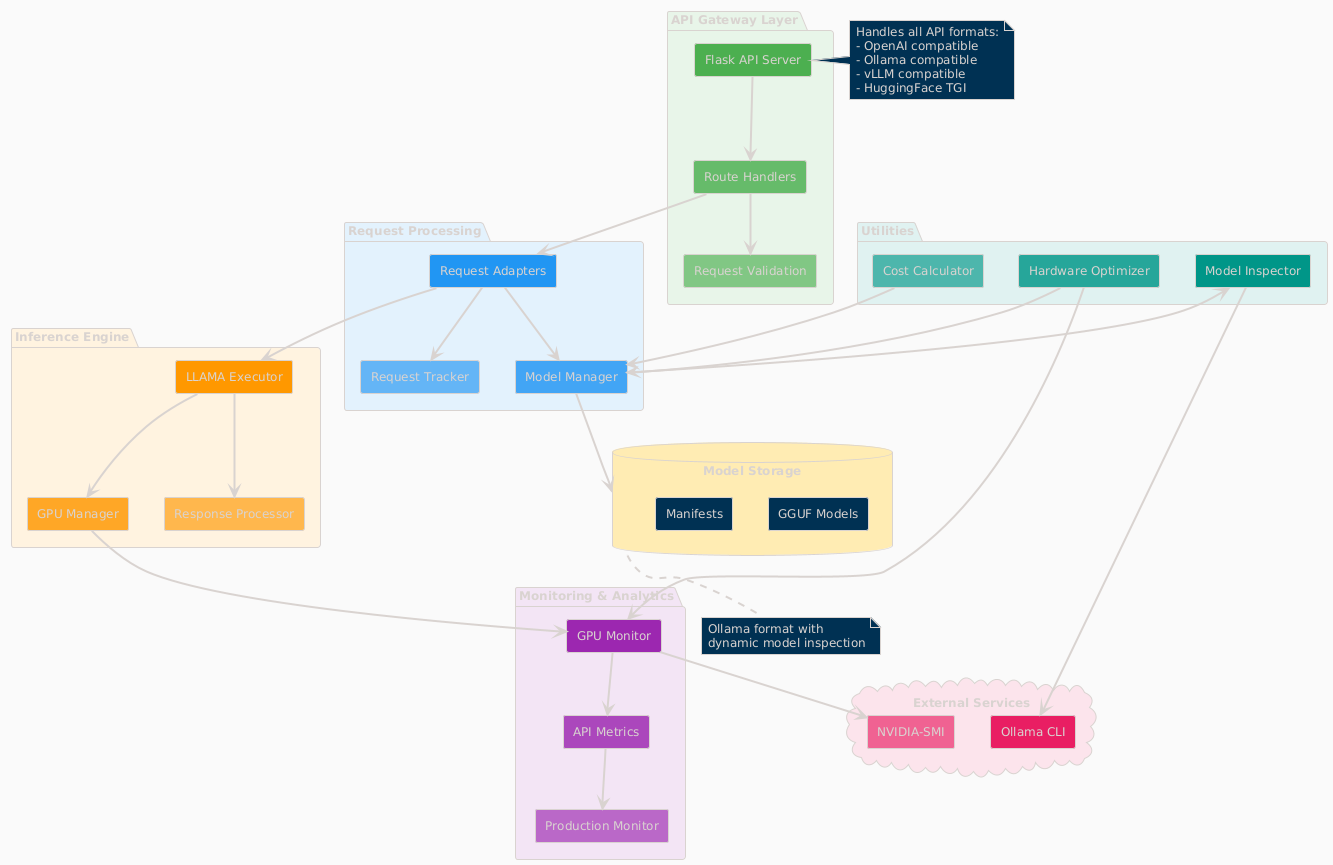

The diagram above was rendered by PlantUML. Its source (embedded in the PNG):
@startuml
!theme blueprint
skinparam backgroundColor #FAFAFA
skinparam componentStyle rectangle
skinparam defaultFontSize 12
skinparam arrowThickness 2

package "API Gateway Layer" #E8F5E9 {
    component [Flask API Server] as API #4CAF50
    component [Route Handlers] as Routes #66BB6A
    component [Request Validation] as Validation #81C784
}

package "Request Processing" #E3F2FD {
    component [Request Adapters] as Adapters #2196F3
    component [Model Manager] as ModelMgr #42A5F5
    component [Request Tracker] as Tracker #64B5F6
}

package "Inference Engine" #FFF3E0 {
    component [LLAMA Executor] as Executor #FF9800
    component [GPU Manager] as GPUMgr #FFA726
    component [Response Processor] as Response #FFB74D
}

package "Monitoring & Analytics" #F3E5F5 {
    component [GPU Monitor] as GPUMon #9C27B0
    component [API Metrics] as Metrics #AB47BC
    component [Production Monitor] as ProdMon #BA68C8
}

package "Utilities" #E0F2F1 {
    component [Model Inspector] as Inspector #009688
    component [Hardware Optimizer] as HWOpt #26A69A
    component [Cost Calculator] as CostCalc #4DB6AC
}

database "Model Storage" as Storage #FFECB3 {
    folder [GGUF Models] as GGUF
    folder [Manifests] as Manifests
}

cloud "External Services" as External #FCE4EC {
    interface [Ollama CLI] as OllamaCLI #E91E63
    interface [NVIDIA-SMI] as NVIDIASMI #F06292
}

API --> Routes
Routes --> Validation
Routes --> Adapters

Adapters --> ModelMgr
Adapters --> Tracker
Adapters --> Executor

Executor --> GPUMgr
Executor --> Response
GPUMgr --> GPUMon

ModelMgr --> Storage
ModelMgr --> Inspector
Inspector --> OllamaCLI

GPUMon --> NVIDIASMI
GPUMon --> Metrics
Metrics --> ProdMon

HWOpt --> GPUMon
HWOpt --> ModelMgr
CostCalc --> ModelMgr

note right of API
  Handles all API formats:
  - OpenAI compatible
  - Ollama compatible
  - vLLM compatible
  - HuggingFace TGI
end note

note bottom of Storage
  Ollama format with
  dynamic model inspection
end note

@enduml